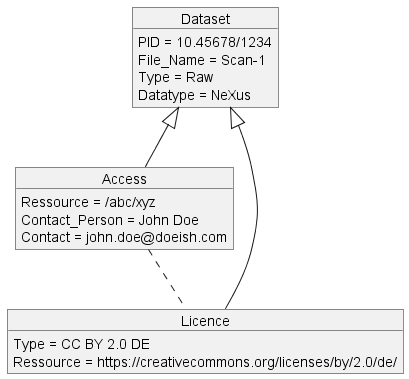

The diagram above was rendered by PlantUML. Its source (embedded in the PNG):
@startUML
/'UML object diagram of a minimal metadata schema for 
datasets from the DAPHNE use case at P08/LISA concerning 
Reflectivity X-ray measurements'/

/'Minimal metadata schema'/
'---define objects---
object "Dataset" as dset1
object "Access" as acs1
object "Licence" as lic1

'---define object properties---
dset1 : PID = 10.45678/1234
dset1 : File_Name = Scan-1
dset1 : Type = Raw
'dset1 : Location = /xyc/abs/
dset1 : Datatype = NeXus
acs1 : Ressource = /abc/xyz
acs1 : Contact_Person = John Doe
acs1 : Contact = john.doe@doeish.com
lic1 : Type = CC BY 2.0 DE
lic1 : Ressource = https://creativecommons.org/licenses/by/2.0/de/

'---define relationships between objects---
dset1 <|-- acs1
dset1 <|-- lic1
acs1 .. lic1

@endUML